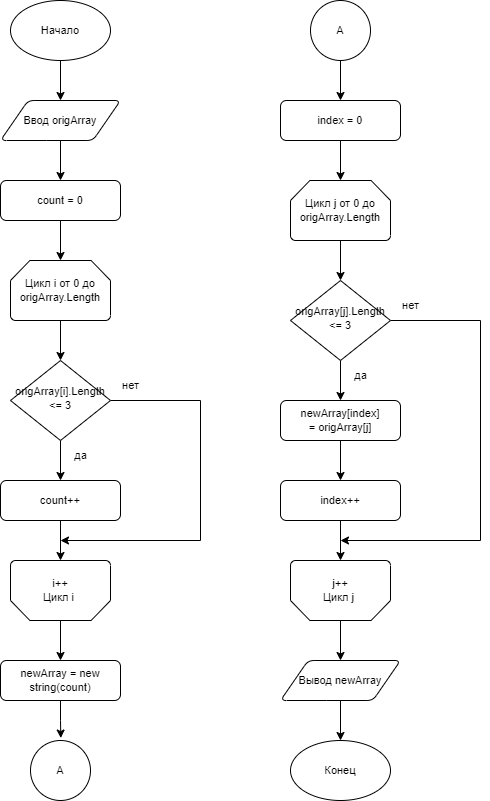

The diagram above was exported from draw.io. Its source (the exported page's mxGraphModel, read from the mxfile embedded in the PNG):
<mxGraphModel dx="2390" dy="1318" grid="1" gridSize="10" guides="1" tooltips="1" connect="1" arrows="1" fold="1" page="1" pageScale="1" pageWidth="827" pageHeight="1169" math="0" shadow="0">
  <root>
    <mxCell id="WIyWlLk6GJQsqaUBKTNV-0" />
    <mxCell id="WIyWlLk6GJQsqaUBKTNV-1" parent="WIyWlLk6GJQsqaUBKTNV-0" />
    <mxCell id="3LUJ2Qrkuo6SyTUmQ0M8-38" style="edgeStyle=orthogonalEdgeStyle;rounded=0;orthogonalLoop=1;jettySize=auto;html=1;exitX=0.5;exitY=1;exitDx=0;exitDy=0;exitPerimeter=0;entryX=0.5;entryY=0;entryDx=0;entryDy=0;fontSize=11;" edge="1" parent="WIyWlLk6GJQsqaUBKTNV-1" source="3LUJ2Qrkuo6SyTUmQ0M8-0" target="3LUJ2Qrkuo6SyTUmQ0M8-20">
      <mxGeometry relative="1" as="geometry" />
    </mxCell>
    <mxCell id="3LUJ2Qrkuo6SyTUmQ0M8-0" value="Начало" style="strokeWidth=1;html=1;shape=mxgraph.flowchart.start_1;whiteSpace=wrap;fontSize=11;" vertex="1" parent="WIyWlLk6GJQsqaUBKTNV-1">
      <mxGeometry x="90" y="40" width="100" height="60" as="geometry" />
    </mxCell>
    <mxCell id="3LUJ2Qrkuo6SyTUmQ0M8-13" style="edgeStyle=orthogonalEdgeStyle;rounded=0;orthogonalLoop=1;jettySize=auto;html=1;exitX=0.5;exitY=1;exitDx=0;exitDy=0;entryX=0.5;entryY=0;entryDx=0;entryDy=0;entryPerimeter=0;fontSize=11;" edge="1" parent="WIyWlLk6GJQsqaUBKTNV-1" source="3LUJ2Qrkuo6SyTUmQ0M8-4" target="3LUJ2Qrkuo6SyTUmQ0M8-10">
      <mxGeometry relative="1" as="geometry" />
    </mxCell>
    <mxCell id="3LUJ2Qrkuo6SyTUmQ0M8-4" value="count = 0" style="rounded=1;whiteSpace=wrap;html=1;fontSize=11;glass=0;strokeWidth=1;shadow=0;" vertex="1" parent="WIyWlLk6GJQsqaUBKTNV-1">
      <mxGeometry x="80" y="220" width="120" height="40" as="geometry" />
    </mxCell>
    <mxCell id="3LUJ2Qrkuo6SyTUmQ0M8-15" style="edgeStyle=orthogonalEdgeStyle;rounded=0;orthogonalLoop=1;jettySize=auto;html=1;exitX=0.5;exitY=1;exitDx=0;exitDy=0;entryX=0.5;entryY=0;entryDx=0;entryDy=0;fontSize=11;" edge="1" parent="WIyWlLk6GJQsqaUBKTNV-1" source="3LUJ2Qrkuo6SyTUmQ0M8-6" target="3LUJ2Qrkuo6SyTUmQ0M8-7">
      <mxGeometry relative="1" as="geometry" />
    </mxCell>
    <mxCell id="3LUJ2Qrkuo6SyTUmQ0M8-19" style="edgeStyle=orthogonalEdgeStyle;rounded=0;orthogonalLoop=1;jettySize=auto;html=1;exitX=1;exitY=0.5;exitDx=0;exitDy=0;fontSize=11;" edge="1" parent="WIyWlLk6GJQsqaUBKTNV-1" source="3LUJ2Qrkuo6SyTUmQ0M8-6">
      <mxGeometry relative="1" as="geometry">
        <mxPoint x="140" y="580" as="targetPoint" />
        <Array as="points">
          <mxPoint x="280" y="440" />
          <mxPoint x="280" y="580" />
          <mxPoint x="140" y="580" />
        </Array>
      </mxGeometry>
    </mxCell>
    <mxCell id="3LUJ2Qrkuo6SyTUmQ0M8-6" value="origArray[i].Length &amp;lt;= 3" style="rhombus;whiteSpace=wrap;html=1;shadow=0;fontFamily=Helvetica;fontSize=11;align=center;strokeWidth=1;spacing=6;spacingTop=-4;" vertex="1" parent="WIyWlLk6GJQsqaUBKTNV-1">
      <mxGeometry x="90" y="400" width="100" height="80" as="geometry" />
    </mxCell>
    <mxCell id="3LUJ2Qrkuo6SyTUmQ0M8-18" style="edgeStyle=orthogonalEdgeStyle;rounded=0;orthogonalLoop=1;jettySize=auto;html=1;entryX=0.5;entryY=1;entryDx=0;entryDy=0;entryPerimeter=0;fontSize=11;" edge="1" parent="WIyWlLk6GJQsqaUBKTNV-1" source="3LUJ2Qrkuo6SyTUmQ0M8-7" target="3LUJ2Qrkuo6SyTUmQ0M8-17">
      <mxGeometry relative="1" as="geometry" />
    </mxCell>
    <mxCell id="3LUJ2Qrkuo6SyTUmQ0M8-7" value="count++" style="rounded=1;whiteSpace=wrap;html=1;fontSize=11;glass=0;strokeWidth=1;shadow=0;" vertex="1" parent="WIyWlLk6GJQsqaUBKTNV-1">
      <mxGeometry x="80" y="520" width="120" height="40" as="geometry" />
    </mxCell>
    <mxCell id="3LUJ2Qrkuo6SyTUmQ0M8-65" style="edgeStyle=orthogonalEdgeStyle;rounded=0;orthogonalLoop=1;jettySize=auto;html=1;entryX=0.505;entryY=-0.041;entryDx=0;entryDy=0;entryPerimeter=0;fontSize=11;" edge="1" parent="WIyWlLk6GJQsqaUBKTNV-1" source="3LUJ2Qrkuo6SyTUmQ0M8-8" target="3LUJ2Qrkuo6SyTUmQ0M8-63">
      <mxGeometry relative="1" as="geometry" />
    </mxCell>
    <mxCell id="3LUJ2Qrkuo6SyTUmQ0M8-8" value="newArray = new string(count)" style="rounded=1;whiteSpace=wrap;html=1;fontSize=11;glass=0;strokeWidth=1;shadow=0;" vertex="1" parent="WIyWlLk6GJQsqaUBKTNV-1">
      <mxGeometry x="80" y="700" width="120" height="40" as="geometry" />
    </mxCell>
    <mxCell id="3LUJ2Qrkuo6SyTUmQ0M8-14" style="edgeStyle=orthogonalEdgeStyle;rounded=0;orthogonalLoop=1;jettySize=auto;html=1;exitX=0.5;exitY=1;exitDx=0;exitDy=0;exitPerimeter=0;entryX=0.5;entryY=0;entryDx=0;entryDy=0;fontSize=11;" edge="1" parent="WIyWlLk6GJQsqaUBKTNV-1" source="3LUJ2Qrkuo6SyTUmQ0M8-10" target="3LUJ2Qrkuo6SyTUmQ0M8-6">
      <mxGeometry relative="1" as="geometry" />
    </mxCell>
    <mxCell id="3LUJ2Qrkuo6SyTUmQ0M8-10" value="Цикл i от 0 до&lt;br&gt;origArray.Length" style="strokeWidth=1;html=1;shape=mxgraph.flowchart.loop_limit;whiteSpace=wrap;fontSize=11;" vertex="1" parent="WIyWlLk6GJQsqaUBKTNV-1">
      <mxGeometry x="90" y="300" width="100" height="60" as="geometry" />
    </mxCell>
    <mxCell id="3LUJ2Qrkuo6SyTUmQ0M8-34" style="edgeStyle=orthogonalEdgeStyle;rounded=0;orthogonalLoop=1;jettySize=auto;html=1;exitX=0.5;exitY=0;exitDx=0;exitDy=0;exitPerimeter=0;entryX=0.5;entryY=0;entryDx=0;entryDy=0;fontSize=11;" edge="1" parent="WIyWlLk6GJQsqaUBKTNV-1" source="3LUJ2Qrkuo6SyTUmQ0M8-17" target="3LUJ2Qrkuo6SyTUmQ0M8-8">
      <mxGeometry relative="1" as="geometry" />
    </mxCell>
    <mxCell id="3LUJ2Qrkuo6SyTUmQ0M8-17" value="i++&lt;br&gt;Цикл i&amp;nbsp;" style="strokeWidth=1;html=1;shape=mxgraph.flowchart.loop_limit;whiteSpace=wrap;fontSize=11;direction=west;" vertex="1" parent="WIyWlLk6GJQsqaUBKTNV-1">
      <mxGeometry x="90" y="600" width="100" height="60" as="geometry" />
    </mxCell>
    <mxCell id="3LUJ2Qrkuo6SyTUmQ0M8-39" style="edgeStyle=orthogonalEdgeStyle;rounded=0;orthogonalLoop=1;jettySize=auto;html=1;exitX=0.5;exitY=1;exitDx=0;exitDy=0;entryX=0.5;entryY=0;entryDx=0;entryDy=0;fontSize=11;" edge="1" parent="WIyWlLk6GJQsqaUBKTNV-1" source="3LUJ2Qrkuo6SyTUmQ0M8-20" target="3LUJ2Qrkuo6SyTUmQ0M8-4">
      <mxGeometry relative="1" as="geometry" />
    </mxCell>
    <mxCell id="3LUJ2Qrkuo6SyTUmQ0M8-20" value="Ввод origArray" style="shape=parallelogram;html=1;strokeWidth=1;perimeter=parallelogramPerimeter;whiteSpace=wrap;rounded=1;arcSize=12;size=0.23;fontSize=11;" vertex="1" parent="WIyWlLk6GJQsqaUBKTNV-1">
      <mxGeometry x="80" y="140" width="120" height="40" as="geometry" />
    </mxCell>
    <mxCell id="3LUJ2Qrkuo6SyTUmQ0M8-36" style="edgeStyle=orthogonalEdgeStyle;rounded=0;orthogonalLoop=1;jettySize=auto;html=1;exitX=0.5;exitY=1;exitDx=0;exitDy=0;entryX=0.5;entryY=0;entryDx=0;entryDy=0;entryPerimeter=0;fontSize=11;" edge="1" parent="WIyWlLk6GJQsqaUBKTNV-1" source="3LUJ2Qrkuo6SyTUmQ0M8-23" target="3LUJ2Qrkuo6SyTUmQ0M8-30">
      <mxGeometry relative="1" as="geometry" />
    </mxCell>
    <mxCell id="3LUJ2Qrkuo6SyTUmQ0M8-23" value="index = 0" style="rounded=1;whiteSpace=wrap;html=1;fontSize=11;glass=0;strokeWidth=1;shadow=0;" vertex="1" parent="WIyWlLk6GJQsqaUBKTNV-1">
      <mxGeometry x="360" y="140" width="120" height="40" as="geometry" />
    </mxCell>
    <mxCell id="3LUJ2Qrkuo6SyTUmQ0M8-24" style="edgeStyle=orthogonalEdgeStyle;rounded=0;orthogonalLoop=1;jettySize=auto;html=1;exitX=0.5;exitY=1;exitDx=0;exitDy=0;entryX=0.5;entryY=0;entryDx=0;entryDy=0;fontSize=11;" edge="1" parent="WIyWlLk6GJQsqaUBKTNV-1" source="3LUJ2Qrkuo6SyTUmQ0M8-26" target="3LUJ2Qrkuo6SyTUmQ0M8-28">
      <mxGeometry relative="1" as="geometry" />
    </mxCell>
    <mxCell id="3LUJ2Qrkuo6SyTUmQ0M8-47" style="edgeStyle=orthogonalEdgeStyle;rounded=0;orthogonalLoop=1;jettySize=auto;html=1;exitX=1;exitY=0.5;exitDx=0;exitDy=0;fontSize=11;" edge="1" parent="WIyWlLk6GJQsqaUBKTNV-1" source="3LUJ2Qrkuo6SyTUmQ0M8-26">
      <mxGeometry relative="1" as="geometry">
        <mxPoint x="420" y="579.9999999999998" as="targetPoint" />
        <Array as="points">
          <mxPoint x="560" y="360" />
          <mxPoint x="560" y="580" />
        </Array>
      </mxGeometry>
    </mxCell>
    <mxCell id="3LUJ2Qrkuo6SyTUmQ0M8-26" value="&lt;font style=&quot;font-size: 11px;&quot;&gt;origArray[j].Length &amp;lt;= 3&lt;/font&gt;" style="rhombus;whiteSpace=wrap;html=1;shadow=0;fontFamily=Helvetica;fontSize=11;align=center;strokeWidth=1;spacing=6;spacingTop=-4;" vertex="1" parent="WIyWlLk6GJQsqaUBKTNV-1">
      <mxGeometry x="370" y="320" width="100" height="80" as="geometry" />
    </mxCell>
    <mxCell id="3LUJ2Qrkuo6SyTUmQ0M8-33" style="edgeStyle=orthogonalEdgeStyle;rounded=0;orthogonalLoop=1;jettySize=auto;html=1;exitX=0.5;exitY=1;exitDx=0;exitDy=0;fontSize=11;" edge="1" parent="WIyWlLk6GJQsqaUBKTNV-1" source="3LUJ2Qrkuo6SyTUmQ0M8-28" target="3LUJ2Qrkuo6SyTUmQ0M8-32">
      <mxGeometry relative="1" as="geometry" />
    </mxCell>
    <mxCell id="3LUJ2Qrkuo6SyTUmQ0M8-28" value="newArray[index] =&amp;nbsp;origArray[j]" style="rounded=1;whiteSpace=wrap;html=1;fontSize=11;glass=0;strokeWidth=1;shadow=0;" vertex="1" parent="WIyWlLk6GJQsqaUBKTNV-1">
      <mxGeometry x="360" y="440" width="120" height="40" as="geometry" />
    </mxCell>
    <mxCell id="3LUJ2Qrkuo6SyTUmQ0M8-29" style="edgeStyle=orthogonalEdgeStyle;rounded=0;orthogonalLoop=1;jettySize=auto;html=1;exitX=0.5;exitY=1;exitDx=0;exitDy=0;exitPerimeter=0;entryX=0.5;entryY=0;entryDx=0;entryDy=0;fontSize=11;" edge="1" parent="WIyWlLk6GJQsqaUBKTNV-1" source="3LUJ2Qrkuo6SyTUmQ0M8-30" target="3LUJ2Qrkuo6SyTUmQ0M8-26">
      <mxGeometry relative="1" as="geometry" />
    </mxCell>
    <mxCell id="3LUJ2Qrkuo6SyTUmQ0M8-30" value="Цикл j от 0 до&lt;br&gt;origArray.Length" style="strokeWidth=1;html=1;shape=mxgraph.flowchart.loop_limit;whiteSpace=wrap;fontSize=11;" vertex="1" parent="WIyWlLk6GJQsqaUBKTNV-1">
      <mxGeometry x="370" y="220" width="100" height="60" as="geometry" />
    </mxCell>
    <mxCell id="3LUJ2Qrkuo6SyTUmQ0M8-46" style="edgeStyle=orthogonalEdgeStyle;rounded=0;orthogonalLoop=1;jettySize=auto;html=1;exitX=0.5;exitY=0;exitDx=0;exitDy=0;exitPerimeter=0;entryX=0.5;entryY=0;entryDx=0;entryDy=0;fontSize=11;" edge="1" parent="WIyWlLk6GJQsqaUBKTNV-1" source="3LUJ2Qrkuo6SyTUmQ0M8-31" target="3LUJ2Qrkuo6SyTUmQ0M8-42">
      <mxGeometry relative="1" as="geometry" />
    </mxCell>
    <mxCell id="3LUJ2Qrkuo6SyTUmQ0M8-31" value="j++&lt;br&gt;Цикл j&amp;nbsp;" style="strokeWidth=1;html=1;shape=mxgraph.flowchart.loop_limit;whiteSpace=wrap;fontSize=11;direction=west;" vertex="1" parent="WIyWlLk6GJQsqaUBKTNV-1">
      <mxGeometry x="370" y="600" width="100" height="60" as="geometry" />
    </mxCell>
    <mxCell id="3LUJ2Qrkuo6SyTUmQ0M8-41" style="edgeStyle=orthogonalEdgeStyle;rounded=0;orthogonalLoop=1;jettySize=auto;html=1;entryX=0.5;entryY=1;entryDx=0;entryDy=0;entryPerimeter=0;fontSize=11;" edge="1" parent="WIyWlLk6GJQsqaUBKTNV-1" source="3LUJ2Qrkuo6SyTUmQ0M8-32" target="3LUJ2Qrkuo6SyTUmQ0M8-31">
      <mxGeometry relative="1" as="geometry" />
    </mxCell>
    <mxCell id="3LUJ2Qrkuo6SyTUmQ0M8-32" value="index++" style="rounded=1;whiteSpace=wrap;html=1;fontSize=11;glass=0;strokeWidth=1;shadow=0;" vertex="1" parent="WIyWlLk6GJQsqaUBKTNV-1">
      <mxGeometry x="360" y="520" width="120" height="40" as="geometry" />
    </mxCell>
    <mxCell id="3LUJ2Qrkuo6SyTUmQ0M8-55" style="edgeStyle=orthogonalEdgeStyle;rounded=0;orthogonalLoop=1;jettySize=auto;html=1;exitX=0.5;exitY=1;exitDx=0;exitDy=0;entryX=0.5;entryY=0;entryDx=0;entryDy=0;entryPerimeter=0;fontSize=11;" edge="1" parent="WIyWlLk6GJQsqaUBKTNV-1" source="3LUJ2Qrkuo6SyTUmQ0M8-42" target="3LUJ2Qrkuo6SyTUmQ0M8-52">
      <mxGeometry relative="1" as="geometry" />
    </mxCell>
    <mxCell id="3LUJ2Qrkuo6SyTUmQ0M8-42" value="Вывод newArray" style="shape=parallelogram;html=1;strokeWidth=1;perimeter=parallelogramPerimeter;whiteSpace=wrap;rounded=1;arcSize=12;size=0.23;fontSize=11;" vertex="1" parent="WIyWlLk6GJQsqaUBKTNV-1">
      <mxGeometry x="360" y="700" width="120" height="40" as="geometry" />
    </mxCell>
    <mxCell id="3LUJ2Qrkuo6SyTUmQ0M8-48" value="да" style="text;html=1;align=center;verticalAlign=middle;resizable=0;points=[];autosize=1;strokeColor=none;fillColor=none;fontSize=11;" vertex="1" parent="WIyWlLk6GJQsqaUBKTNV-1">
      <mxGeometry x="140" y="480" width="40" height="30" as="geometry" />
    </mxCell>
    <mxCell id="3LUJ2Qrkuo6SyTUmQ0M8-49" value="да" style="text;html=1;align=center;verticalAlign=middle;resizable=0;points=[];autosize=1;strokeColor=none;fillColor=none;fontSize=11;" vertex="1" parent="WIyWlLk6GJQsqaUBKTNV-1">
      <mxGeometry x="420" y="400" width="40" height="30" as="geometry" />
    </mxCell>
    <mxCell id="3LUJ2Qrkuo6SyTUmQ0M8-50" value="нет" style="text;html=1;align=center;verticalAlign=middle;resizable=0;points=[];autosize=1;strokeColor=none;fillColor=none;fontSize=11;" vertex="1" parent="WIyWlLk6GJQsqaUBKTNV-1">
      <mxGeometry x="190" y="410" width="40" height="30" as="geometry" />
    </mxCell>
    <mxCell id="3LUJ2Qrkuo6SyTUmQ0M8-51" value="нет" style="text;html=1;align=center;verticalAlign=middle;resizable=0;points=[];autosize=1;strokeColor=none;fillColor=none;fontSize=11;" vertex="1" parent="WIyWlLk6GJQsqaUBKTNV-1">
      <mxGeometry x="470" y="330" width="40" height="30" as="geometry" />
    </mxCell>
    <mxCell id="3LUJ2Qrkuo6SyTUmQ0M8-52" value="Конец" style="strokeWidth=1;html=1;shape=mxgraph.flowchart.start_1;whiteSpace=wrap;fontSize=11;" vertex="1" parent="WIyWlLk6GJQsqaUBKTNV-1">
      <mxGeometry x="370" y="780" width="100" height="60" as="geometry" />
    </mxCell>
    <mxCell id="3LUJ2Qrkuo6SyTUmQ0M8-62" style="edgeStyle=orthogonalEdgeStyle;rounded=0;orthogonalLoop=1;jettySize=auto;html=1;entryX=0.5;entryY=0;entryDx=0;entryDy=0;fontSize=11;" edge="1" parent="WIyWlLk6GJQsqaUBKTNV-1" source="3LUJ2Qrkuo6SyTUmQ0M8-61" target="3LUJ2Qrkuo6SyTUmQ0M8-23">
      <mxGeometry relative="1" as="geometry" />
    </mxCell>
    <mxCell id="3LUJ2Qrkuo6SyTUmQ0M8-61" value="A" style="ellipse;whiteSpace=wrap;html=1;aspect=fixed;strokeWidth=1;fontSize=11;" vertex="1" parent="WIyWlLk6GJQsqaUBKTNV-1">
      <mxGeometry x="390" y="40" width="60" height="60" as="geometry" />
    </mxCell>
    <mxCell id="3LUJ2Qrkuo6SyTUmQ0M8-63" value="A" style="ellipse;whiteSpace=wrap;html=1;aspect=fixed;strokeWidth=1;fontSize=11;" vertex="1" parent="WIyWlLk6GJQsqaUBKTNV-1">
      <mxGeometry x="110" y="780" width="60" height="60" as="geometry" />
    </mxCell>
  </root>
</mxGraphModel>